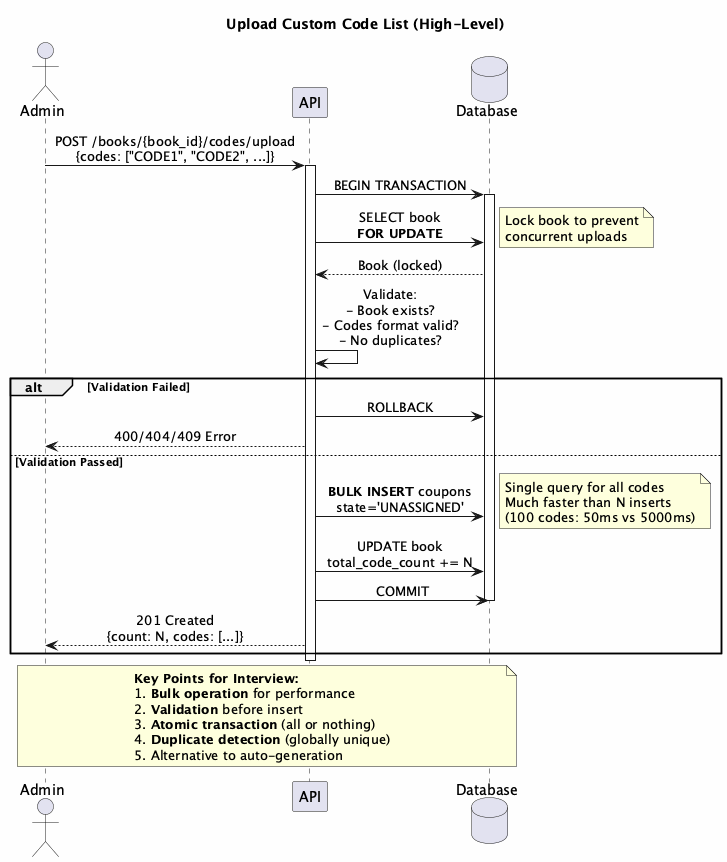

The diagram above was rendered by PlantUML. Its source (embedded in the PNG):
@startuml Upload Code List
skinparam backgroundColor #FEFEFE
skinparam sequenceMessageAlign center

title Upload Custom Code List (High-Level)

actor Admin
participant "API" as API
database "Database" as DB

Admin -> API : POST /books/{book_id}/codes/upload\n{codes: ["CODE1", "CODE2", ...]}
activate API

API -> DB : BEGIN TRANSACTION
activate DB

API -> DB : SELECT book\n**FOR UPDATE**
note right
  Lock book to prevent
  concurrent uploads
end note

DB --> API : Book (locked)

API -> API : Validate:\n- Book exists?\n- Codes format valid?\n- No duplicates?

alt Validation Failed
    API -> DB : ROLLBACK
    API --> Admin : 400/404/409 Error
else Validation Passed
    API -> DB : **BULK INSERT** coupons\nstate='UNASSIGNED'
    note right
      Single query for all codes
      Much faster than N inserts
      (100 codes: 50ms vs 5000ms)
    end note
    
    API -> DB : UPDATE book\ntotal_code_count += N
    
    API -> DB : COMMIT
    deactivate DB
    
    API --> Admin : 201 Created\n{count: N, codes: [...]}
end
deactivate API

note over Admin, DB
  **Key Points for Interview:**
  1. **Bulk operation** for performance
  2. **Validation** before insert
  3. **Atomic transaction** (all or nothing)
  4. **Duplicate detection** (globally unique)
  5. Alternative to auto-generation
end note

@enduml